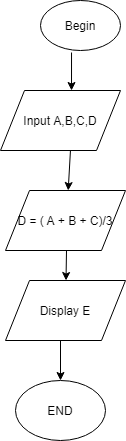

The diagram above was exported from draw.io. Its source (the exported page's mxGraphModel, read from the mxfile embedded in the PNG):
<mxGraphModel dx="792" dy="528" grid="1" gridSize="10" guides="1" tooltips="1" connect="1" arrows="1" fold="1" page="1" pageScale="1" pageWidth="827" pageHeight="1169" math="0" shadow="0">
  <root>
    <mxCell id="WIyWlLk6GJQsqaUBKTNV-0" />
    <mxCell id="WIyWlLk6GJQsqaUBKTNV-1" parent="WIyWlLk6GJQsqaUBKTNV-0" />
    <mxCell id="TzH7zeCEBmMryt_eiUxI-0" value="Begin" style="ellipse;whiteSpace=wrap;html=1;" vertex="1" parent="WIyWlLk6GJQsqaUBKTNV-1">
      <mxGeometry x="300" y="30" width="80" height="50" as="geometry" />
    </mxCell>
    <mxCell id="TzH7zeCEBmMryt_eiUxI-1" value="" style="endArrow=classic;html=1;exitX=0.388;exitY=1.04;exitDx=0;exitDy=0;exitPerimeter=0;" edge="1" parent="WIyWlLk6GJQsqaUBKTNV-1" source="TzH7zeCEBmMryt_eiUxI-0">
      <mxGeometry width="50" height="50" relative="1" as="geometry">
        <mxPoint x="380" y="300" as="sourcePoint" />
        <mxPoint x="331.0176470588235" y="120" as="targetPoint" />
      </mxGeometry>
    </mxCell>
    <mxCell id="TzH7zeCEBmMryt_eiUxI-3" value="Input A,B,C,D" style="shape=parallelogram;perimeter=parallelogramPerimeter;whiteSpace=wrap;html=1;" vertex="1" parent="WIyWlLk6GJQsqaUBKTNV-1">
      <mxGeometry x="260" y="120" width="120" height="60" as="geometry" />
    </mxCell>
    <mxCell id="TzH7zeCEBmMryt_eiUxI-4" value="" style="endArrow=classic;html=1;exitX=0.583;exitY=1;exitDx=0;exitDy=0;exitPerimeter=0;" edge="1" parent="WIyWlLk6GJQsqaUBKTNV-1" source="TzH7zeCEBmMryt_eiUxI-3">
      <mxGeometry width="50" height="50" relative="1" as="geometry">
        <mxPoint x="380" y="300" as="sourcePoint" />
        <mxPoint x="327.6971428571428" y="220" as="targetPoint" />
      </mxGeometry>
    </mxCell>
    <mxCell id="TzH7zeCEBmMryt_eiUxI-6" value="" style="endArrow=classic;html=1;exitX=0.5;exitY=1;exitDx=0;exitDy=0;" edge="1" parent="WIyWlLk6GJQsqaUBKTNV-1" target="TzH7zeCEBmMryt_eiUxI-7">
      <mxGeometry width="50" height="50" relative="1" as="geometry">
        <mxPoint x="326" y="280" as="sourcePoint" />
        <mxPoint x="325" y="320" as="targetPoint" />
      </mxGeometry>
    </mxCell>
    <mxCell id="TzH7zeCEBmMryt_eiUxI-7" value="Display E" style="shape=parallelogram;perimeter=parallelogramPerimeter;whiteSpace=wrap;html=1;" vertex="1" parent="WIyWlLk6GJQsqaUBKTNV-1">
      <mxGeometry x="265" y="310" width="120" height="60" as="geometry" />
    </mxCell>
    <mxCell id="TzH7zeCEBmMryt_eiUxI-8" value="" style="endArrow=classic;html=1;" edge="1" parent="WIyWlLk6GJQsqaUBKTNV-1" target="TzH7zeCEBmMryt_eiUxI-9">
      <mxGeometry width="50" height="50" relative="1" as="geometry">
        <mxPoint x="320" y="370" as="sourcePoint" />
        <mxPoint x="320" y="410" as="targetPoint" />
        <Array as="points">
          <mxPoint x="320" y="370" />
        </Array>
      </mxGeometry>
    </mxCell>
    <mxCell id="TzH7zeCEBmMryt_eiUxI-9" value="END" style="ellipse;whiteSpace=wrap;html=1;" vertex="1" parent="WIyWlLk6GJQsqaUBKTNV-1">
      <mxGeometry x="275" y="410" width="90" height="60" as="geometry" />
    </mxCell>
    <mxCell id="TzH7zeCEBmMryt_eiUxI-10" value="D = (&amp;nbsp;A + B + C)/3" style="shape=parallelogram;perimeter=parallelogramPerimeter;whiteSpace=wrap;html=1;" vertex="1" parent="WIyWlLk6GJQsqaUBKTNV-1">
      <mxGeometry x="265" y="220" width="120" height="60" as="geometry" />
    </mxCell>
  </root>
</mxGraphModel>